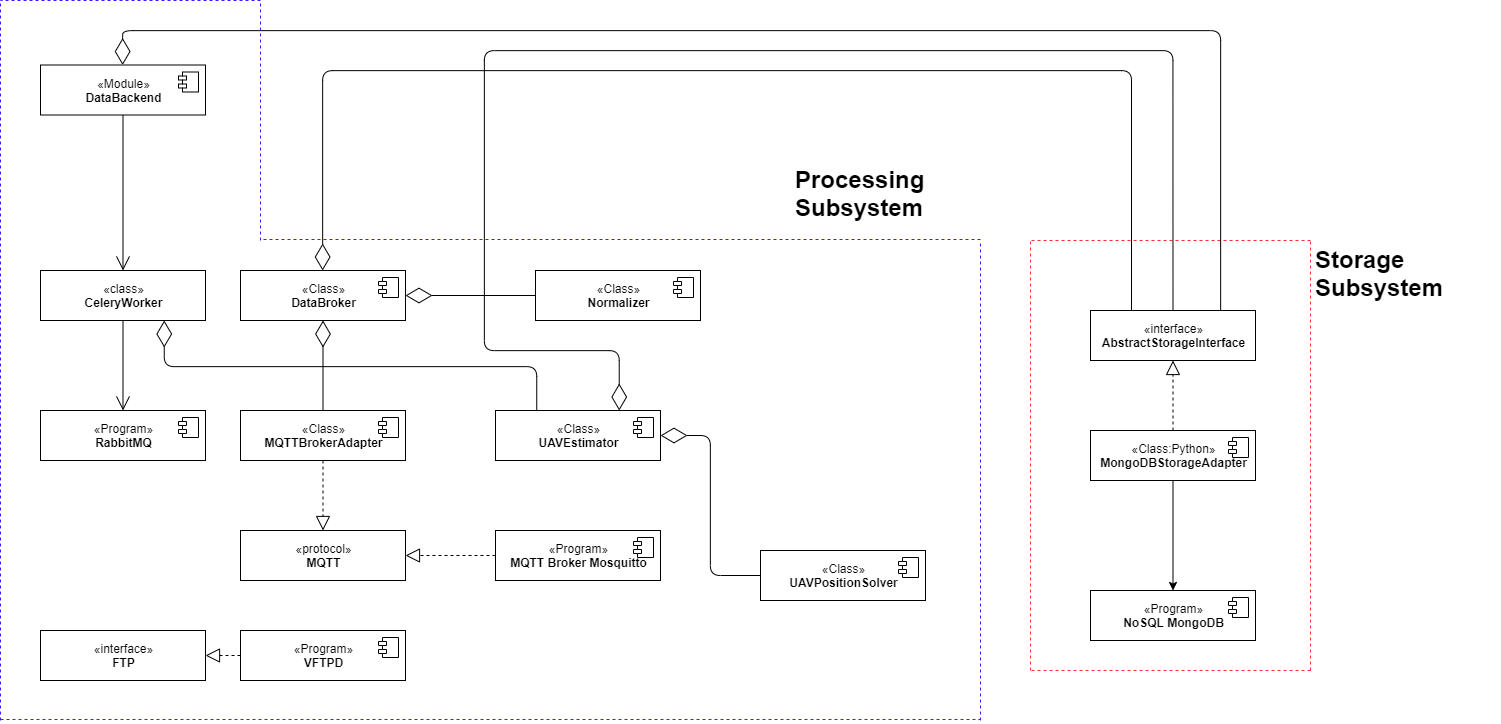

The diagram above was exported from draw.io. Its source (the exported page's mxGraphModel, read from the mxfile embedded in the PNG):
<mxGraphModel dx="3953" dy="2331" grid="1" gridSize="10" guides="1" tooltips="1" connect="1" arrows="1" fold="1" page="1" pageScale="1" pageWidth="850" pageHeight="1100" math="0" shadow="0">
  <root>
    <mxCell id="fCrv22U4sokJQlhu-CgM-0" />
    <mxCell id="fCrv22U4sokJQlhu-CgM-1" parent="fCrv22U4sokJQlhu-CgM-0" />
    <mxCell id="c7lk6bPwb1TMJvhAUvVQ-0" value="«interface»&lt;br&gt;&lt;b&gt;AbstractStorageInterface&lt;/b&gt;" style="html=1;" vertex="1" parent="fCrv22U4sokJQlhu-CgM-1">
      <mxGeometry x="390" y="630" width="165" height="50" as="geometry" />
    </mxCell>
    <mxCell id="c7lk6bPwb1TMJvhAUvVQ-1" value="«Class»&lt;br&gt;&lt;b&gt;DataBroker&lt;/b&gt;" style="html=1;" vertex="1" parent="fCrv22U4sokJQlhu-CgM-1">
      <mxGeometry x="-460" y="590" width="165" height="50" as="geometry" />
    </mxCell>
    <mxCell id="c7lk6bPwb1TMJvhAUvVQ-2" value="" style="shape=component;jettyWidth=8;jettyHeight=4;" vertex="1" parent="c7lk6bPwb1TMJvhAUvVQ-1">
      <mxGeometry x="1" width="20" height="20" relative="1" as="geometry">
        <mxPoint x="-27" y="7" as="offset" />
      </mxGeometry>
    </mxCell>
    <mxCell id="c7lk6bPwb1TMJvhAUvVQ-3" value="«Module»&lt;br&gt;&lt;b&gt;DataBackend&lt;/b&gt;" style="html=1;" vertex="1" parent="fCrv22U4sokJQlhu-CgM-1">
      <mxGeometry x="-660" y="384.5" width="165" height="50" as="geometry" />
    </mxCell>
    <mxCell id="c7lk6bPwb1TMJvhAUvVQ-4" value="" style="shape=component;jettyWidth=8;jettyHeight=4;" vertex="1" parent="c7lk6bPwb1TMJvhAUvVQ-3">
      <mxGeometry x="1" width="20" height="20" relative="1" as="geometry">
        <mxPoint x="-27" y="7" as="offset" />
      </mxGeometry>
    </mxCell>
    <mxCell id="c7lk6bPwb1TMJvhAUvVQ-5" value="«protocol»&lt;br&gt;&lt;b&gt;MQTT&lt;/b&gt;" style="html=1;" vertex="1" parent="fCrv22U4sokJQlhu-CgM-1">
      <mxGeometry x="-460" y="850" width="165" height="50" as="geometry" />
    </mxCell>
    <mxCell id="c7lk6bPwb1TMJvhAUvVQ-6" value="«Class»&lt;br&gt;&lt;b&gt;MQTTBrokerAdapter&lt;/b&gt;" style="html=1;" vertex="1" parent="fCrv22U4sokJQlhu-CgM-1">
      <mxGeometry x="-460" y="730" width="165" height="50" as="geometry" />
    </mxCell>
    <mxCell id="c7lk6bPwb1TMJvhAUvVQ-7" value="" style="shape=component;jettyWidth=8;jettyHeight=4;" vertex="1" parent="c7lk6bPwb1TMJvhAUvVQ-6">
      <mxGeometry x="1" width="20" height="20" relative="1" as="geometry">
        <mxPoint x="-27" y="7" as="offset" />
      </mxGeometry>
    </mxCell>
    <mxCell id="c7lk6bPwb1TMJvhAUvVQ-8" value="" style="endArrow=block;dashed=1;endFill=0;endSize=12;html=1;" edge="1" parent="fCrv22U4sokJQlhu-CgM-1" source="c7lk6bPwb1TMJvhAUvVQ-6" target="c7lk6bPwb1TMJvhAUvVQ-5">
      <mxGeometry width="160" relative="1" as="geometry">
        <mxPoint x="-450" y="890" as="sourcePoint" />
        <mxPoint x="-290" y="890" as="targetPoint" />
      </mxGeometry>
    </mxCell>
    <mxCell id="c7lk6bPwb1TMJvhAUvVQ-9" value="«Program»&lt;br&gt;&lt;b&gt;MQTT Broker Mosquitto&lt;/b&gt;" style="html=1;" vertex="1" parent="fCrv22U4sokJQlhu-CgM-1">
      <mxGeometry x="-205" y="850" width="165" height="50" as="geometry" />
    </mxCell>
    <mxCell id="c7lk6bPwb1TMJvhAUvVQ-10" value="" style="shape=component;jettyWidth=8;jettyHeight=4;" vertex="1" parent="c7lk6bPwb1TMJvhAUvVQ-9">
      <mxGeometry x="1" width="20" height="20" relative="1" as="geometry">
        <mxPoint x="-27" y="7" as="offset" />
      </mxGeometry>
    </mxCell>
    <mxCell id="c7lk6bPwb1TMJvhAUvVQ-11" value="«Program»&lt;br&gt;&lt;b&gt;NoSQL MongoDB&lt;/b&gt;" style="html=1;" vertex="1" parent="fCrv22U4sokJQlhu-CgM-1">
      <mxGeometry x="390" y="910" width="165" height="50" as="geometry" />
    </mxCell>
    <mxCell id="c7lk6bPwb1TMJvhAUvVQ-12" value="" style="shape=component;jettyWidth=8;jettyHeight=4;" vertex="1" parent="c7lk6bPwb1TMJvhAUvVQ-11">
      <mxGeometry x="1" width="20" height="20" relative="1" as="geometry">
        <mxPoint x="-27" y="7" as="offset" />
      </mxGeometry>
    </mxCell>
    <mxCell id="c7lk6bPwb1TMJvhAUvVQ-13" value="«Class»&lt;br&gt;&lt;b&gt;Normalizer&lt;/b&gt;" style="html=1;" vertex="1" parent="fCrv22U4sokJQlhu-CgM-1">
      <mxGeometry x="-165" y="590" width="165" height="50" as="geometry" />
    </mxCell>
    <mxCell id="c7lk6bPwb1TMJvhAUvVQ-14" value="" style="shape=component;jettyWidth=8;jettyHeight=4;" vertex="1" parent="c7lk6bPwb1TMJvhAUvVQ-13">
      <mxGeometry x="1" width="20" height="20" relative="1" as="geometry">
        <mxPoint x="-27" y="7" as="offset" />
      </mxGeometry>
    </mxCell>
    <mxCell id="c7lk6bPwb1TMJvhAUvVQ-15" value="" style="endArrow=none;dashed=1;html=1;strokeColor=#4517FF;" edge="1" parent="fCrv22U4sokJQlhu-CgM-1">
      <mxGeometry width="50" height="50" relative="1" as="geometry">
        <mxPoint x="-700" y="1039" as="sourcePoint" />
        <mxPoint x="279.99999999999955" y="1039" as="targetPoint" />
      </mxGeometry>
    </mxCell>
    <mxCell id="c7lk6bPwb1TMJvhAUvVQ-16" value="" style="endArrow=none;dashed=1;html=1;strokeColor=#4517FF;" edge="1" parent="fCrv22U4sokJQlhu-CgM-1">
      <mxGeometry width="50" height="50" relative="1" as="geometry">
        <mxPoint x="-700" y="1040" as="sourcePoint" />
        <mxPoint x="-700" y="320" as="targetPoint" />
      </mxGeometry>
    </mxCell>
    <mxCell id="c7lk6bPwb1TMJvhAUvVQ-17" value="" style="endArrow=none;dashed=1;html=1;strokeColor=#4517FF;" edge="1" parent="fCrv22U4sokJQlhu-CgM-1">
      <mxGeometry width="50" height="50" relative="1" as="geometry">
        <mxPoint x="279.99999999999955" y="558.9999999999998" as="sourcePoint" />
        <mxPoint x="-440.00000000000045" y="558.9999999999998" as="targetPoint" />
      </mxGeometry>
    </mxCell>
    <mxCell id="c7lk6bPwb1TMJvhAUvVQ-18" value="" style="endArrow=none;dashed=1;html=1;strokeColor=#4517FF;" edge="1" parent="fCrv22U4sokJQlhu-CgM-1">
      <mxGeometry width="50" height="50" relative="1" as="geometry">
        <mxPoint x="279.99999999999955" y="1040" as="sourcePoint" />
        <mxPoint x="279.99999999999955" y="560" as="targetPoint" />
      </mxGeometry>
    </mxCell>
    <mxCell id="c7lk6bPwb1TMJvhAUvVQ-19" value="" style="endArrow=none;dashed=1;html=1;strokeColor=#FF3333;" edge="1" parent="fCrv22U4sokJQlhu-CgM-1">
      <mxGeometry width="50" height="50" relative="1" as="geometry">
        <mxPoint x="609.9999999999995" y="560" as="sourcePoint" />
        <mxPoint x="329.99999999999955" y="560" as="targetPoint" />
      </mxGeometry>
    </mxCell>
    <mxCell id="c7lk6bPwb1TMJvhAUvVQ-20" value="" style="endArrow=none;dashed=1;html=1;strokeColor=#FF3333;" edge="1" parent="fCrv22U4sokJQlhu-CgM-1">
      <mxGeometry width="50" height="50" relative="1" as="geometry">
        <mxPoint x="609.9999999999995" y="990" as="sourcePoint" />
        <mxPoint x="329.99999999999955" y="990" as="targetPoint" />
      </mxGeometry>
    </mxCell>
    <mxCell id="c7lk6bPwb1TMJvhAUvVQ-21" value="" style="endArrow=none;dashed=1;html=1;strokeColor=#FF3333;" edge="1" parent="fCrv22U4sokJQlhu-CgM-1">
      <mxGeometry width="50" height="50" relative="1" as="geometry">
        <mxPoint x="329.99999999999955" y="990" as="sourcePoint" />
        <mxPoint x="329.99999999999955" y="560" as="targetPoint" />
      </mxGeometry>
    </mxCell>
    <mxCell id="c7lk6bPwb1TMJvhAUvVQ-22" value="" style="endArrow=none;dashed=1;html=1;strokeColor=#FF3333;" edge="1" parent="fCrv22U4sokJQlhu-CgM-1">
      <mxGeometry width="50" height="50" relative="1" as="geometry">
        <mxPoint x="609.9999999999995" y="990" as="sourcePoint" />
        <mxPoint x="609.9999999999995" y="560" as="targetPoint" />
      </mxGeometry>
    </mxCell>
    <mxCell id="c7lk6bPwb1TMJvhAUvVQ-23" value="&lt;h1&gt;Storage Subsystem&lt;/h1&gt;&lt;p&gt;&lt;br&gt;&lt;/p&gt;" style="text;html=1;strokeColor=none;fillColor=none;spacing=5;spacingTop=-20;whiteSpace=wrap;overflow=hidden;rounded=0;" vertex="1" parent="fCrv22U4sokJQlhu-CgM-1">
      <mxGeometry x="610" y="560" width="190" height="120" as="geometry" />
    </mxCell>
    <mxCell id="c7lk6bPwb1TMJvhAUvVQ-24" value="&lt;h1&gt;Processing Subsystem&lt;/h1&gt;" style="text;html=1;strokeColor=none;fillColor=none;spacing=5;spacingTop=-20;whiteSpace=wrap;overflow=hidden;rounded=0;" vertex="1" parent="fCrv22U4sokJQlhu-CgM-1">
      <mxGeometry x="90" y="480" width="190" height="80" as="geometry" />
    </mxCell>
    <mxCell id="c7lk6bPwb1TMJvhAUvVQ-25" style="edgeStyle=orthogonalEdgeStyle;rounded=0;orthogonalLoop=1;jettySize=auto;html=1;" edge="1" parent="fCrv22U4sokJQlhu-CgM-1" source="c7lk6bPwb1TMJvhAUvVQ-26" target="c7lk6bPwb1TMJvhAUvVQ-11">
      <mxGeometry relative="1" as="geometry" />
    </mxCell>
    <mxCell id="c7lk6bPwb1TMJvhAUvVQ-26" value="«Class:Python»&lt;br&gt;&lt;b&gt;MongoDBStorageAdapter&lt;/b&gt;" style="html=1;" vertex="1" parent="fCrv22U4sokJQlhu-CgM-1">
      <mxGeometry x="390" y="750" width="165" height="50" as="geometry" />
    </mxCell>
    <mxCell id="c7lk6bPwb1TMJvhAUvVQ-27" value="" style="shape=component;jettyWidth=8;jettyHeight=4;" vertex="1" parent="c7lk6bPwb1TMJvhAUvVQ-26">
      <mxGeometry x="1" width="20" height="20" relative="1" as="geometry">
        <mxPoint x="-27" y="7" as="offset" />
      </mxGeometry>
    </mxCell>
    <mxCell id="c7lk6bPwb1TMJvhAUvVQ-28" value="" style="endArrow=block;dashed=1;endFill=0;endSize=12;html=1;" edge="1" parent="fCrv22U4sokJQlhu-CgM-1" source="c7lk6bPwb1TMJvhAUvVQ-26" target="c7lk6bPwb1TMJvhAUvVQ-0">
      <mxGeometry width="160" relative="1" as="geometry">
        <mxPoint x="620" y="900" as="sourcePoint" />
        <mxPoint x="780" y="900" as="targetPoint" />
      </mxGeometry>
    </mxCell>
    <mxCell id="c7lk6bPwb1TMJvhAUvVQ-29" value="«Class»&lt;br&gt;&lt;b&gt;UAVEstimator&lt;/b&gt;" style="html=1;" vertex="1" parent="fCrv22U4sokJQlhu-CgM-1">
      <mxGeometry x="-205" y="730" width="165" height="50" as="geometry" />
    </mxCell>
    <mxCell id="c7lk6bPwb1TMJvhAUvVQ-30" value="" style="shape=component;jettyWidth=8;jettyHeight=4;" vertex="1" parent="c7lk6bPwb1TMJvhAUvVQ-29">
      <mxGeometry x="1" width="20" height="20" relative="1" as="geometry">
        <mxPoint x="-27" y="7" as="offset" />
      </mxGeometry>
    </mxCell>
    <mxCell id="c7lk6bPwb1TMJvhAUvVQ-31" value="" style="endArrow=diamondThin;endFill=0;endSize=24;html=1;" edge="1" parent="fCrv22U4sokJQlhu-CgM-1" source="c7lk6bPwb1TMJvhAUvVQ-13" target="c7lk6bPwb1TMJvhAUvVQ-1">
      <mxGeometry width="160" relative="1" as="geometry">
        <mxPoint x="-285" y="785" as="sourcePoint" />
        <mxPoint x="-160" y="785" as="targetPoint" />
      </mxGeometry>
    </mxCell>
    <mxCell id="c7lk6bPwb1TMJvhAUvVQ-32" value="" style="endArrow=diamondThin;endFill=0;endSize=24;html=1;" edge="1" parent="fCrv22U4sokJQlhu-CgM-1" source="c7lk6bPwb1TMJvhAUvVQ-6" target="c7lk6bPwb1TMJvhAUvVQ-1">
      <mxGeometry width="160" relative="1" as="geometry">
        <mxPoint x="-275" y="795" as="sourcePoint" />
        <mxPoint x="-150" y="795" as="targetPoint" />
      </mxGeometry>
    </mxCell>
    <mxCell id="c7lk6bPwb1TMJvhAUvVQ-33" value="«Class»&lt;br&gt;&lt;b&gt;UAVPositionSolver&lt;/b&gt;" style="html=1;" vertex="1" parent="fCrv22U4sokJQlhu-CgM-1">
      <mxGeometry x="60" y="870" width="165" height="50" as="geometry" />
    </mxCell>
    <mxCell id="c7lk6bPwb1TMJvhAUvVQ-34" value="" style="shape=component;jettyWidth=8;jettyHeight=4;" vertex="1" parent="c7lk6bPwb1TMJvhAUvVQ-33">
      <mxGeometry x="1" width="20" height="20" relative="1" as="geometry">
        <mxPoint x="-27" y="7" as="offset" />
      </mxGeometry>
    </mxCell>
    <mxCell id="c7lk6bPwb1TMJvhAUvVQ-35" value="" style="endArrow=diamondThin;endFill=0;endSize=24;html=1;edgeStyle=elbowEdgeStyle;" edge="1" parent="fCrv22U4sokJQlhu-CgM-1" source="c7lk6bPwb1TMJvhAUvVQ-33" target="c7lk6bPwb1TMJvhAUvVQ-29">
      <mxGeometry width="160" relative="1" as="geometry">
        <mxPoint x="-285" y="785" as="sourcePoint" />
        <mxPoint x="-195" y="785" as="targetPoint" />
      </mxGeometry>
    </mxCell>
    <mxCell id="c7lk6bPwb1TMJvhAUvVQ-36" value="" style="endArrow=diamondThin;endFill=0;endSize=24;html=1;edgeStyle=orthogonalEdgeStyle;" edge="1" parent="fCrv22U4sokJQlhu-CgM-1" source="c7lk6bPwb1TMJvhAUvVQ-0" target="c7lk6bPwb1TMJvhAUvVQ-1">
      <mxGeometry width="160" relative="1" as="geometry">
        <mxPoint x="-367.5" y="740" as="sourcePoint" />
        <mxPoint x="-367.5" y="650" as="targetPoint" />
        <Array as="points">
          <mxPoint x="431" y="390" />
          <mxPoint x="-378" y="390" />
        </Array>
      </mxGeometry>
    </mxCell>
    <mxCell id="c7lk6bPwb1TMJvhAUvVQ-37" value="«Program»&lt;br&gt;&lt;b&gt;RabbitMQ&lt;/b&gt;" style="html=1;" vertex="1" parent="fCrv22U4sokJQlhu-CgM-1">
      <mxGeometry x="-660" y="730" width="165" height="50" as="geometry" />
    </mxCell>
    <mxCell id="c7lk6bPwb1TMJvhAUvVQ-38" value="" style="shape=component;jettyWidth=8;jettyHeight=4;" vertex="1" parent="c7lk6bPwb1TMJvhAUvVQ-37">
      <mxGeometry x="1" width="20" height="20" relative="1" as="geometry">
        <mxPoint x="-27" y="7" as="offset" />
      </mxGeometry>
    </mxCell>
    <mxCell id="c7lk6bPwb1TMJvhAUvVQ-39" value="«Program»&lt;br&gt;&lt;b&gt;VFTPD&lt;/b&gt;" style="html=1;" vertex="1" parent="fCrv22U4sokJQlhu-CgM-1">
      <mxGeometry x="-460" y="950" width="165" height="50" as="geometry" />
    </mxCell>
    <mxCell id="c7lk6bPwb1TMJvhAUvVQ-40" value="" style="shape=component;jettyWidth=8;jettyHeight=4;" vertex="1" parent="c7lk6bPwb1TMJvhAUvVQ-39">
      <mxGeometry x="1" width="20" height="20" relative="1" as="geometry">
        <mxPoint x="-27" y="7" as="offset" />
      </mxGeometry>
    </mxCell>
    <mxCell id="c7lk6bPwb1TMJvhAUvVQ-41" value="«interface»&lt;br&gt;&lt;b&gt;FTP&lt;/b&gt;" style="html=1;" vertex="1" parent="fCrv22U4sokJQlhu-CgM-1">
      <mxGeometry x="-660" y="950" width="165" height="50" as="geometry" />
    </mxCell>
    <mxCell id="c7lk6bPwb1TMJvhAUvVQ-42" value="" style="endArrow=block;dashed=1;endFill=0;endSize=12;html=1;" edge="1" parent="fCrv22U4sokJQlhu-CgM-1" source="c7lk6bPwb1TMJvhAUvVQ-39" target="c7lk6bPwb1TMJvhAUvVQ-41">
      <mxGeometry width="160" relative="1" as="geometry">
        <mxPoint x="-220" y="980" as="sourcePoint" />
        <mxPoint x="-60" y="980" as="targetPoint" />
      </mxGeometry>
    </mxCell>
    <mxCell id="c7lk6bPwb1TMJvhAUvVQ-43" value="«class»&lt;br&gt;&lt;b&gt;CeleryWorker&lt;/b&gt;" style="html=1;" vertex="1" parent="fCrv22U4sokJQlhu-CgM-1">
      <mxGeometry x="-660" y="590" width="165" height="50" as="geometry" />
    </mxCell>
    <mxCell id="c7lk6bPwb1TMJvhAUvVQ-44" value="" style="endArrow=open;endFill=1;endSize=12;html=1;" edge="1" parent="fCrv22U4sokJQlhu-CgM-1" source="c7lk6bPwb1TMJvhAUvVQ-43" target="c7lk6bPwb1TMJvhAUvVQ-37">
      <mxGeometry width="160" relative="1" as="geometry">
        <mxPoint x="-850" y="650" as="sourcePoint" />
        <mxPoint x="-690" y="650" as="targetPoint" />
      </mxGeometry>
    </mxCell>
    <mxCell id="c7lk6bPwb1TMJvhAUvVQ-45" value="" style="endArrow=open;endFill=1;endSize=12;html=1;edgeStyle=orthogonalEdgeStyle;" edge="1" parent="fCrv22U4sokJQlhu-CgM-1" source="c7lk6bPwb1TMJvhAUvVQ-3" target="c7lk6bPwb1TMJvhAUvVQ-43">
      <mxGeometry width="160" relative="1" as="geometry">
        <mxPoint x="-880" y="580" as="sourcePoint" />
        <mxPoint x="-720" y="580" as="targetPoint" />
      </mxGeometry>
    </mxCell>
    <mxCell id="c7lk6bPwb1TMJvhAUvVQ-46" value="" style="endArrow=diamondThin;endFill=0;endSize=24;html=1;edgeStyle=orthogonalEdgeStyle;" edge="1" parent="fCrv22U4sokJQlhu-CgM-1" source="c7lk6bPwb1TMJvhAUvVQ-0" target="c7lk6bPwb1TMJvhAUvVQ-3">
      <mxGeometry width="160" relative="1" as="geometry">
        <mxPoint x="-100" y="390" as="sourcePoint" />
        <mxPoint x="-100" y="490" as="targetPoint" />
        <Array as="points">
          <mxPoint x="520" y="350" />
          <mxPoint x="-578" y="350" />
        </Array>
      </mxGeometry>
    </mxCell>
    <mxCell id="c7lk6bPwb1TMJvhAUvVQ-47" value="" style="endArrow=diamondThin;endFill=0;endSize=24;html=1;edgeStyle=elbowEdgeStyle;elbow=vertical;entryX=0.75;entryY=1;entryDx=0;entryDy=0;exitX=0.25;exitY=0;exitDx=0;exitDy=0;" edge="1" parent="fCrv22U4sokJQlhu-CgM-1" source="c7lk6bPwb1TMJvhAUvVQ-29" target="c7lk6bPwb1TMJvhAUvVQ-43">
      <mxGeometry width="160" relative="1" as="geometry">
        <mxPoint x="-367.5" y="740" as="sourcePoint" />
        <mxPoint x="-367.5" y="650" as="targetPoint" />
      </mxGeometry>
    </mxCell>
    <mxCell id="c7lk6bPwb1TMJvhAUvVQ-48" value="" style="endArrow=diamondThin;endFill=0;endSize=24;html=1;exitX=0.5;exitY=0;exitDx=0;exitDy=0;entryX=0.75;entryY=0;entryDx=0;entryDy=0;edgeStyle=orthogonalEdgeStyle;" edge="1" parent="fCrv22U4sokJQlhu-CgM-1" source="c7lk6bPwb1TMJvhAUvVQ-0" target="c7lk6bPwb1TMJvhAUvVQ-29">
      <mxGeometry width="160" relative="1" as="geometry">
        <mxPoint x="-20" y="480" as="sourcePoint" />
        <mxPoint x="140" y="480" as="targetPoint" />
        <Array as="points">
          <mxPoint x="473" y="370" />
          <mxPoint x="-216" y="370" />
          <mxPoint x="-216" y="670" />
          <mxPoint x="-81" y="670" />
        </Array>
      </mxGeometry>
    </mxCell>
    <mxCell id="c7lk6bPwb1TMJvhAUvVQ-49" value="" style="endArrow=block;dashed=1;endFill=0;endSize=12;html=1;" edge="1" parent="fCrv22U4sokJQlhu-CgM-1" source="c7lk6bPwb1TMJvhAUvVQ-9" target="c7lk6bPwb1TMJvhAUvVQ-5">
      <mxGeometry width="160" relative="1" as="geometry">
        <mxPoint x="-367.5" y="790" as="sourcePoint" />
        <mxPoint x="-367.5" y="860" as="targetPoint" />
      </mxGeometry>
    </mxCell>
    <mxCell id="c7lk6bPwb1TMJvhAUvVQ-50" value="" style="endArrow=none;dashed=1;html=1;strokeColor=#4517FF;" edge="1" parent="fCrv22U4sokJQlhu-CgM-1">
      <mxGeometry width="50" height="50" relative="1" as="geometry">
        <mxPoint x="-440.00000000000045" y="560" as="sourcePoint" />
        <mxPoint x="-440.00000000000045" y="320" as="targetPoint" />
      </mxGeometry>
    </mxCell>
    <mxCell id="c7lk6bPwb1TMJvhAUvVQ-51" value="" style="endArrow=none;dashed=1;html=1;strokeColor=#4517FF;" edge="1" parent="fCrv22U4sokJQlhu-CgM-1">
      <mxGeometry width="50" height="50" relative="1" as="geometry">
        <mxPoint x="-440.00000000000045" y="320" as="sourcePoint" />
        <mxPoint x="-700" y="320" as="targetPoint" />
      </mxGeometry>
    </mxCell>
  </root>
</mxGraphModel>